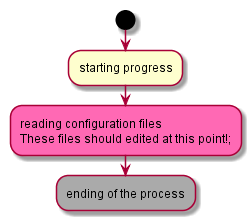

The diagram above was rendered by PlantUML. Its source (embedded in the PNG):
@startuml act.6_color
start 
:starting progress; 
#HotPink:reading configuration files 
These files should edited at this point!; 
#AAAAAA:ending of the process;
@enduml